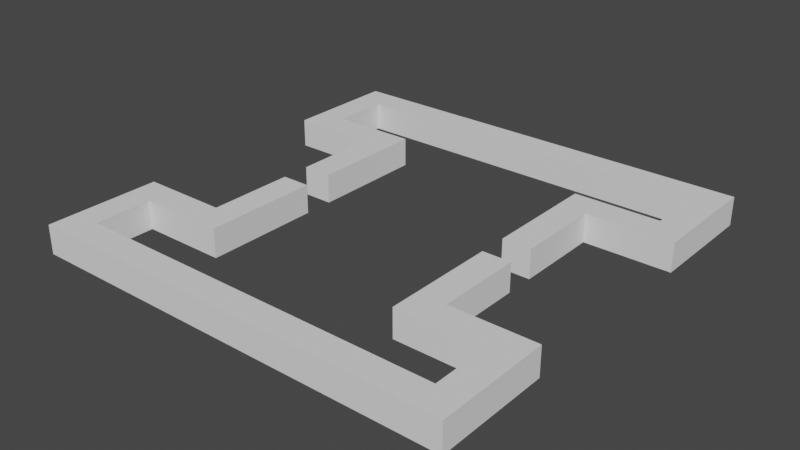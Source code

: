 # Source: PresetB.blend  (saved by Blender 3.2.14; exported with 4.5.12 LTS)
import bpy
from mathutils import Matrix  # noqa: F401  (used for matrix-valued properties, if any)

bpy.ops.wm.read_factory_settings(use_empty=True)
scene = bpy.context.scene
scene.name = 'Scene'

# ---- collections
col_collection = bpy.data.collections.new('Collection'); scene.collection.children.link(col_collection)

# ---- world
world_world = bpy.data.worlds.new('World'); scene.world = world_world
world_world.use_nodes = True; world_world.node_tree.nodes.clear()
_N = world_world.node_tree.nodes; _L = world_world.node_tree.links
n0 = _N.new('ShaderNodeOutputWorld'); n0.name = 'World Output'; n0.location = (300, 300)
n1 = _N.new('ShaderNodeBackground'); n1.name = 'Background'; n1.location = (10, 300)
n1.inputs[0].default_value = (0.05088, 0.05088, 0.05088, 1.0)
_L.new(n1.outputs[0], n0.inputs[0])
n0.is_active_output = True
world_world.color = (0.05088, 0.05088, 0.05088)
world_world.use_sun_shadow = False
world_world.sun_shadow_jitter_overblur = 0.0

# ---- meshes
me_cube_015 = bpy.data.meshes.new('Cube.015')
me_cube_015.from_pydata([(-1.0, -1.0, -1.0), (-1.0, -1.0, 1.0), (-1.0, 1.0, -1.0), (-1.0, 1.0, 1.0), (1.0, -1.0, -1.0), (1.0, -1.0, 1.0), (1.0, 1.0, -1.0), (1.0, 1.0, 1.0)], [], [(0, 1, 3, 2), (2, 3, 7, 6), (6, 7, 5, 4), (4, 5, 1, 0), (2, 6, 4, 0), (7, 3, 1, 5)])
_uv = me_cube_015.uv_layers.new(name='UVMap')
_uv.uv.foreach_set('vector', [0.375, 0.0, 0.625, 0.0, 0.625, 0.25, 0.375, 0.25, 0.375, 0.25, 0.625, 0.25, 0.625, 0.5, 0.375, 0.5, 0.375, 0.5, 0.625, 0.5, 0.625, 0.75, 0.375, 0.75, 0.375, 0.75, 0.625, 0.75, 0.625, 1.0, 0.375, 1.0, 0.125, 0.5, 0.375, 0.5, 0.375, 0.75, 0.125, 0.75, 0.625, 0.5, 0.875, 0.5, 0.875, 0.75, 0.625, 0.75])
me_cube_015.update()

# ---- objects
ob_cube = bpy.data.objects.new('Cube', me_cube_015)
ob_cube_001 = bpy.data.objects.new('Cube.001', me_cube_015)
ob_cube_002 = bpy.data.objects.new('Cube.002', me_cube_015)
ob_cube_003 = bpy.data.objects.new('Cube.003', me_cube_015)
ob_cube_004 = bpy.data.objects.new('Cube.004', me_cube_015)
ob_cube_005 = bpy.data.objects.new('Cube.005', me_cube_015)
ob_cube_006 = bpy.data.objects.new('Cube.006', me_cube_015)
ob_cube_007 = bpy.data.objects.new('Cube.007', me_cube_015)
ob_cube_008 = bpy.data.objects.new('Cube.008', me_cube_015)
ob_cube_009 = bpy.data.objects.new('Cube.009', me_cube_015)
ob_cube_010 = bpy.data.objects.new('Cube.010', me_cube_015)
ob_cube_011 = bpy.data.objects.new('Cube.011', me_cube_015)
ob_cube_012 = bpy.data.objects.new('Cube.012', me_cube_015)
ob_cube_013 = bpy.data.objects.new('Cube.013', me_cube_015)

# ---- transforms, parenting, visibility, modifiers, constraints
ob_cube.location = (1.0, 26.0, 1.0)
ob_cube.scale = (1.0, 4.0, 1.0)
ob_cube_001.location = (29.0, 26.0, 1.0)
ob_cube_001.scale = (1.0, 4.0, 1.0)
ob_cube_002.location = (1.0, 4.0, 1.0)
ob_cube_002.scale = (1.0, 4.0, 1.0)
ob_cube_003.location = (29.0, 4.0, 1.0)
ob_cube_003.scale = (1.0, 4.0, 1.0)
ob_cube_004.location = (15.0, 29.0, 1.0)
ob_cube_004.scale = (13.0, 1.0, 1.0)
ob_cube_005.location = (15.0, 1.0, 1.0)
ob_cube_005.scale = (13.0, 1.0, 1.0)
ob_cube_006.location = (4.0, 7.0, 1.0)
ob_cube_006.scale = (2.0, 1.0, 1.0)
ob_cube_007.location = (26.0, 7.0, 1.0)
ob_cube_007.scale = (2.0, 1.0, 1.0)
ob_cube_008.location = (26.0, 23.0, 1.0)
ob_cube_008.scale = (2.0, 1.0, 1.0)
ob_cube_009.location = (4.0, 23.0, 1.0)
ob_cube_009.scale = (2.0, 1.0, 1.0)
ob_cube_010.location = (7.0, 20.0, 1.0)
ob_cube_010.scale = (1.0, 4.0, 1.0)
ob_cube_011.location = (7.0, 10.0, 1.0)
ob_cube_011.scale = (1.0, 4.0, 1.0)
ob_cube_012.location = (23.0, 10.0, 1.0)
ob_cube_012.scale = (1.0, 4.0, 1.0)
ob_cube_013.location = (23.0, 20.0, 1.0)
ob_cube_013.scale = (1.0, 4.0, 1.0)

# ---- collection membership
col_collection.objects.link(ob_cube)
col_collection.objects.link(ob_cube_001)
col_collection.objects.link(ob_cube_002)
col_collection.objects.link(ob_cube_003)
col_collection.objects.link(ob_cube_004)
col_collection.objects.link(ob_cube_005)
col_collection.objects.link(ob_cube_006)
col_collection.objects.link(ob_cube_007)
col_collection.objects.link(ob_cube_008)
col_collection.objects.link(ob_cube_009)
col_collection.objects.link(ob_cube_010)
col_collection.objects.link(ob_cube_011)
col_collection.objects.link(ob_cube_012)
col_collection.objects.link(ob_cube_013)

# ---- scene / render settings (as saved in the file)
scene.frame_start = 1; scene.frame_end = 250; scene.frame_set(1)
scene.render.engine = 'BLENDER_EEVEE_NEXT'
scene.cycles.sampling_pattern = 'TABULATED_SOBOL'
scene.cycles.use_light_tree = False
scene.view_settings.view_transform = 'Filmic'
bpy.context.view_layer.update()

# ---- added for rendering (the .blend has no active camera and no usable light): camera, sun
cam_auto = bpy.data.cameras.new('AutoCamera')
cam_auto.lens = 50.0
cam_auto.sensor_width = 36.0
cam_auto.clip_end = 1000.0
ob_auto_camera = bpy.data.objects.new('AutoCamera', cam_auto)
scene.collection.objects.link(ob_auto_camera)
ob_auto_camera.location = (54.2975, -32.1571, 32.438)
ob_auto_camera.rotation_euler = (1.09748, -7.21219e-08, 0.694738)
scene.camera = ob_auto_camera
light_auto_sun = bpy.data.lights.new('AutoSun', 'SUN')
light_auto_sun.energy = 3.0
light_auto_sun.angle = 0.0523599
ob_auto_sun = bpy.data.objects.new('AutoSun', light_auto_sun)
scene.collection.objects.link(ob_auto_sun)
ob_auto_sun.rotation_euler = (0.872665, 0.174533, 0.523599)
bpy.context.view_layer.update()

